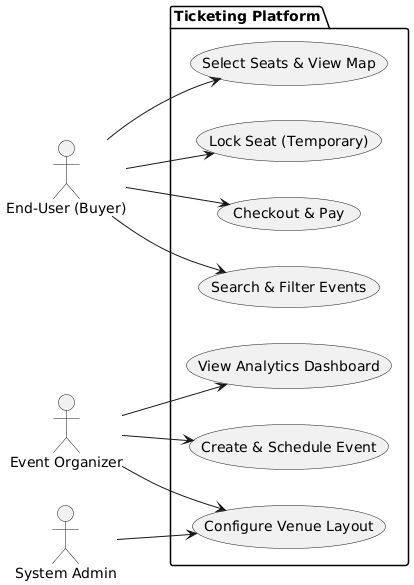

The diagram above was rendered by PlantUML. Its source (embedded in the PNG):
@startuml
left to right direction
actor "End-User (Buyer)" as user
actor "Event Organizer" as organizer
actor "System Admin" as admin

package "Ticketing Platform" {
  usecase "Search & Filter Events" as UC1
  usecase "Select Seats & View Map" as UC2
  usecase "Lock Seat (Temporary)" as UC3
  usecase "Checkout & Pay" as UC4
  
  usecase "Configure Venue Layout" as UC5
  usecase "Create & Schedule Event" as UC6
  usecase "View Analytics Dashboard" as UC7
}

user --> UC1
user --> UC2
user --> UC3
user --> UC4

organizer --> UC5
organizer --> UC6
organizer --> UC7

admin --> UC5
@enduml